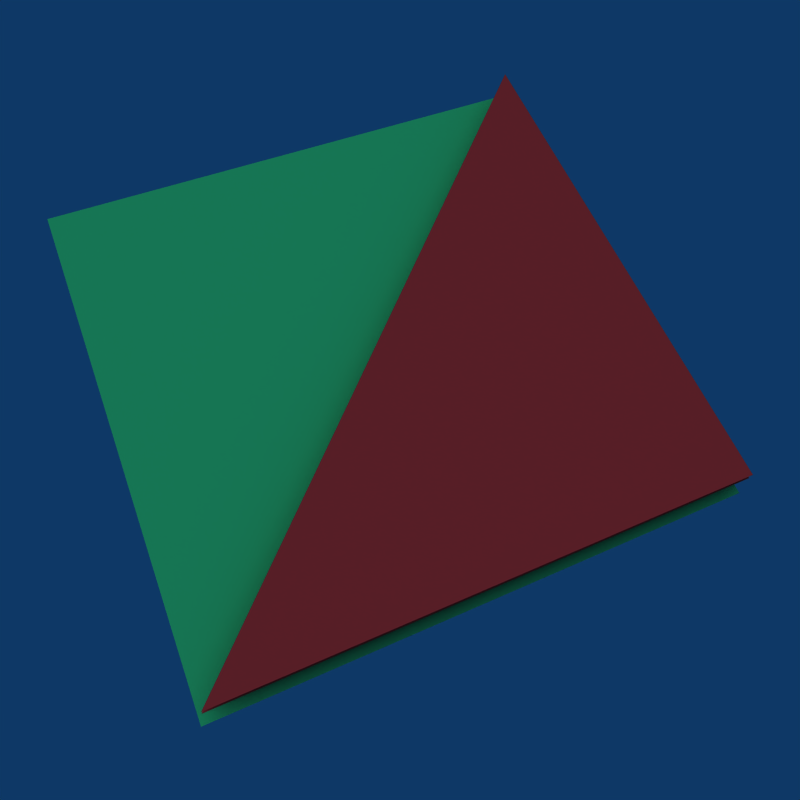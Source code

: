 # Source: selection_createMesh.blend  (saved by Blender 2.49.0; exported with 4.5.12 LTS)
import bpy
from mathutils import Matrix  # noqa: F401  (used for matrix-valued properties, if any)

bpy.ops.wm.read_factory_settings(use_empty=True)
scene = bpy.context.scene
scene.name = 'Scene'

# ---- collections
col_collection_1 = bpy.data.collections.new('Collection 1'); scene.collection.children.link(col_collection_1)

# ---- materials (node trees are filled in below, after node groups)
mat_material_003 = bpy.data.materials.new('Material.003')
mat_material_003.alpha_threshold = 0.0
mat_material_003.diffuse_color = (0.7319, 0.1853, 0.1853, 1.0)
mat_material_003.roughness = 0.5
mat_material_003.line_color = (0.0, 0.0, 0.0, 0.342)
mat_material_004 = bpy.data.materials.new('Material.004')
mat_material_004.alpha_threshold = 0.0
mat_material_004.diffuse_color = (0.7319, 0.1853, 0.1853, 1.0)
mat_material_004.roughness = 0.5
mat_material_004.line_color = (0.0, 0.0, 0.0, 1.0)
mat_material_001 = bpy.data.materials.new('Material.001')
mat_material_001.alpha_threshold = 0.0
mat_material_001.diffuse_color = (0.1853, 0.7319, 0.4066, 1.0)
mat_material_001.roughness = 0.5
mat_material_001.line_color = (0.0, 0.0, 0.0, 1.0)

# ---- material node trees

# ---- world
world_world = bpy.data.worlds.new('World'); scene.world = world_world
world_world.color = (0.05656, 0.2208, 0.4)
world_world.use_sun_shadow = False
world_world.sun_shadow_jitter_overblur = 0.0
world_world.cycles.sampling_method = 'MANUAL'
world_world.cycles.sample_map_resolution = 256

# ---- cameras
cam_camera = bpy.data.cameras.new('Camera')
cam_camera.passepartout_alpha = 0.2
cam_camera.clip_end = 100.0
cam_camera.lens = 35.0
cam_camera.ortho_scale = 7.314
cam_camera.show_passepartout = False
cam_camera.show_safe_areas = True
cam_camera.dof.focus_distance = 0.0
cam_camera.dof.aperture_fstop = 128.0

# ---- lights
light_lamp_001 = bpy.data.lights.new('Lamp.001', 'SUN')
light_lamp_001.transmission_factor = 0.0
light_lamp_001.angle = 1.571
light_lamp_001.energy = 0.527
light_lamp_001.shadow_buffer_clip_start = 0.5
light_lamp_001.shadow_soft_size = 1.0
light_lamp_001.shadow_cascade_max_distance = 1000.0
light_lamp_001.cycles.use_multiple_importance_sampling = False
light_lamp = bpy.data.lights.new('Lamp', 'SUN')
light_lamp.transmission_factor = 0.0
light_lamp.angle = 1.571
light_lamp.energy = 1.0
light_lamp.shadow_buffer_clip_start = 0.5
light_lamp.shadow_soft_size = 1.0
light_lamp.shadow_cascade_max_distance = 1000.0
light_lamp.cycles.use_multiple_importance_sampling = False

# ---- meshes
me_plane_004 = bpy.data.meshes.new('Plane.004')
me_plane_004.from_pydata([(1.0, 1.0, 0.0), (-1.0, -1.0, 0.0), (-1.0, 1.0, 0.0), (0.0, 5.96e-08, 0.0), (1.788e-07, 1.0, 0.0), (-1.0, 2.98e-07, 0.0), (0.5, 0.5, 0.0), (-0.5, -0.5, 0.0), (0.5, 1.0, 0.0), (-0.5, 1.0, 0.0), (-1.0, -0.5, 0.0), (-1.0, 0.5, 0.0), (8.941e-08, 0.5, 0.0), (-0.5, 0.5, 0.0), (-0.5, 1.788e-07, 0.0)], [], [(12, 3, 6), (6, 8, 12), (4, 12, 8), (6, 0, 8), (12, 4, 13), (13, 14, 12), (3, 12, 14), (14, 13, 5), (10, 1, 7), (7, 14, 10), (5, 10, 14), (14, 7, 3), (11, 5, 13), (13, 9, 11), (2, 11, 9), (9, 13, 4)])
me_plane_004.materials.append(mat_material_003)
me_plane_004.use_remesh_preserve_volume = False
me_plane_004.use_remesh_preserve_attributes = False
me_plane_004.use_mirror_vertex_groups = False
me_plane_004.update()
me_plane_003 = bpy.data.meshes.new('Plane.003')
me_plane_003.from_pydata([(1.0, 1.0, 0.0), (-1.0, -1.0, 0.0), (-1.0, 1.0, 0.0), (0.0, 5.96e-08, 0.0), (1.788e-07, 1.0, 0.0), (-1.0, 2.98e-07, 0.0)], [], [(3, 0, 4), (4, 5, 3), (1, 3, 5), (5, 4, 2)])
me_plane_003.materials.append(mat_material_004)
me_plane_003.use_remesh_preserve_volume = False
me_plane_003.use_remesh_preserve_attributes = False
me_plane_003.use_mirror_vertex_groups = False
me_plane_003.update()
me_plane = bpy.data.meshes.new('Plane')
me_plane.from_pydata([(1.0, 1.0, 0.0), (1.0, -1.0, 0.0), (-1.0, -1.0, 0.0), (-1.0, 1.0, 0.0)], [], [(0, 3, 2, 1)])
me_plane.materials.append(mat_material_001)
me_plane.use_remesh_preserve_volume = False
me_plane.use_remesh_preserve_attributes = False
me_plane.use_mirror_vertex_groups = False
me_plane.update()

# ---- objects
ob_plane_002 = bpy.data.objects.new('Plane.002', me_plane_004)
ob_plane_001 = bpy.data.objects.new('Plane.001', me_plane_003)
ob_lamp_002 = bpy.data.objects.new('Lamp.002', light_lamp_001)
ob_lamp_001 = bpy.data.objects.new('Lamp.001', light_lamp)
ob_plane = bpy.data.objects.new('Plane', me_plane)
ob_camera = bpy.data.objects.new('Camera', cam_camera)

# ---- transforms, parenting, visibility, modifiers, constraints
ob_plane_002.location = (0.06167, -0.02659, 0.09388)
ob_plane_002.rotation_euler = (-0.3958, 0.2195, -0.3017)
ob_plane_002.lock_rotations_4d = False
ob_plane_002.empty_display_type = 'ARROWS'
ob_plane_002.lineart.crease_threshold = 0.0
ob_plane_001.location = (0.0659, -0.02002, 0.1184)
ob_plane_001.rotation_euler = (-0.3958, 0.2195, -0.3017)
ob_plane_001.lock_rotations_4d = False
ob_plane_001.empty_display_type = 'ARROWS'
ob_plane_001.lineart.crease_threshold = 0.0
ob_lamp_002.location = (5.605, 6.608, 6.989)
ob_lamp_002.lock_rotations_4d = False
ob_lamp_002.empty_display_type = 'ARROWS'
ob_lamp_002.lineart.crease_threshold = 0.0
ob_lamp_001.location = (6.507, 2.508, 4.604)
ob_lamp_001.rotation_euler = (0.2378, 0.7211, 0.09)
ob_lamp_001.lock_rotations_4d = False
ob_lamp_001.empty_display_type = 'ARROWS'
ob_lamp_001.lineart.crease_threshold = 0.0
ob_plane.location = (0.0659, -0.02848, 0.01687)
ob_plane.rotation_euler = (-0.3958, 0.2195, -0.3017)
ob_plane.lock_rotations_4d = False
ob_plane.empty_display_type = 'ARROWS'
ob_plane.lineart.crease_threshold = 0.0
ob_camera.location = (1.706, 1.681, 1.766)
ob_camera.rotation_euler = (0.8693, -0.1236, 2.435)
ob_camera.lock_rotations_4d = False
ob_camera.empty_display_type = 'ARROWS'
ob_camera.color = (0.0, 0.0, 0.0, 0.0)
ob_camera.display_type = 'WIRE'
ob_camera.lineart.crease_threshold = 0.0

# ---- collection membership
col_collection_1.objects.link(ob_plane_002)
col_collection_1.objects.link(ob_plane_001)
col_collection_1.objects.link(ob_lamp_002)
col_collection_1.objects.link(ob_lamp_001)
col_collection_1.objects.link(ob_plane)
col_collection_1.objects.link(ob_camera)

# ---- scene / render settings (as saved in the file)
scene.camera = ob_camera
scene.frame_start = 1; scene.frame_end = 250; scene.frame_set(1)
scene.render.engine = 'BLENDER_EEVEE_NEXT'
scene.render.image_settings.compression = 90
scene.render.resolution_x = 48
scene.render.resolution_y = 48
scene.render.pixel_aspect_x = 100.0
scene.render.pixel_aspect_y = 100.0
scene.render.fps = 25
scene.render.dither_intensity = 0.0
scene.render.film_transparent = True
scene.render.use_compositing = False
scene.render.use_sequencer = False
scene.render.bake_margin = 2
scene.render.bake_bias = 0.0
scene.render.use_stamp_time = False
scene.render.use_stamp_date = False
scene.render.use_stamp_frame = False
scene.render.use_stamp_camera = False
scene.render.use_stamp_scene = False
scene.render.use_stamp_filename = False
scene.render.use_stamp_render_time = False
scene.render.stamp_font_size = 0
scene.cycles.use_denoising = False
scene.cycles.samples = 10
scene.cycles.sampling_pattern = 'TABULATED_SOBOL'
scene.cycles.light_sampling_threshold = 0.0
scene.cycles.use_adaptive_sampling = False
scene.cycles.use_light_tree = False
scene.cycles.blur_glossy = 0.0
scene.cycles.volume_bounces = 1
scene.cycles.pixel_filter_type = 'GAUSSIAN'
scene.cycles.sample_clamp_indirect = 0.0
scene.view_settings.view_transform = 'Raw'
bpy.context.view_layer.update()

